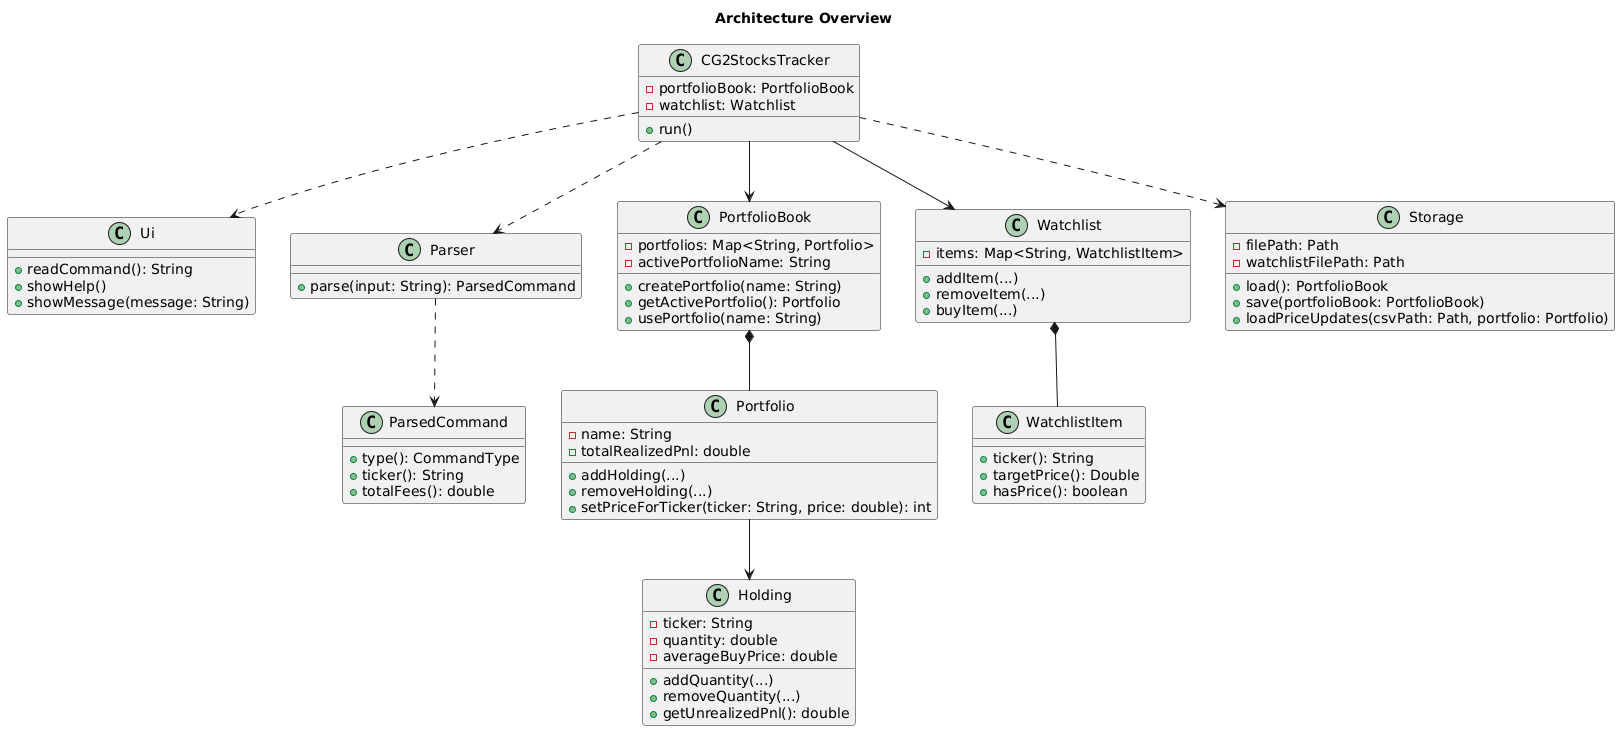

The diagram above was rendered by PlantUML. Its source (embedded in the PNG):
@startuml
title Architecture Overview

class Ui {
  + readCommand(): String
  + showHelp()
  + showMessage(message: String)
}

class CG2StocksTracker {
  - portfolioBook: PortfolioBook
  - watchlist: Watchlist
  + run()
}

class Parser {
  + parse(input: String): ParsedCommand
}

class ParsedCommand {
  + type(): CommandType
  + ticker(): String
  + totalFees(): double
}

class PortfolioBook {
  - portfolios: Map<String, Portfolio>
  - activePortfolioName: String
  + createPortfolio(name: String)
  + getActivePortfolio(): Portfolio
  + usePortfolio(name: String)
}

class Portfolio {
  - name: String
  - totalRealizedPnl: double
  + addHolding(...)
  + removeHolding(...)
  + setPriceForTicker(ticker: String, price: double): int
}

class Holding {
  - ticker: String
  - quantity: double
  - averageBuyPrice: double
  + addQuantity(...)
  + removeQuantity(...)
  + getUnrealizedPnl(): double
}

class Watchlist {
  - items: Map<String, WatchlistItem>
  + addItem(...)
  + removeItem(...)
  + buyItem(...)
}

class WatchlistItem {
  + ticker(): String
  + targetPrice(): Double
  + hasPrice(): boolean
}

class Storage {
  - filePath: Path
  - watchlistFilePath: Path
  + load(): PortfolioBook
  + save(portfolioBook: PortfolioBook)
  + loadPriceUpdates(csvPath: Path, portfolio: Portfolio)
}

CG2StocksTracker ..> Ui
CG2StocksTracker ..> Parser
Parser ..> ParsedCommand
CG2StocksTracker --> PortfolioBook
PortfolioBook *-- Portfolio
Portfolio --> Holding
CG2StocksTracker --> Watchlist
Watchlist *-- WatchlistItem
CG2StocksTracker ..> Storage
@enduml